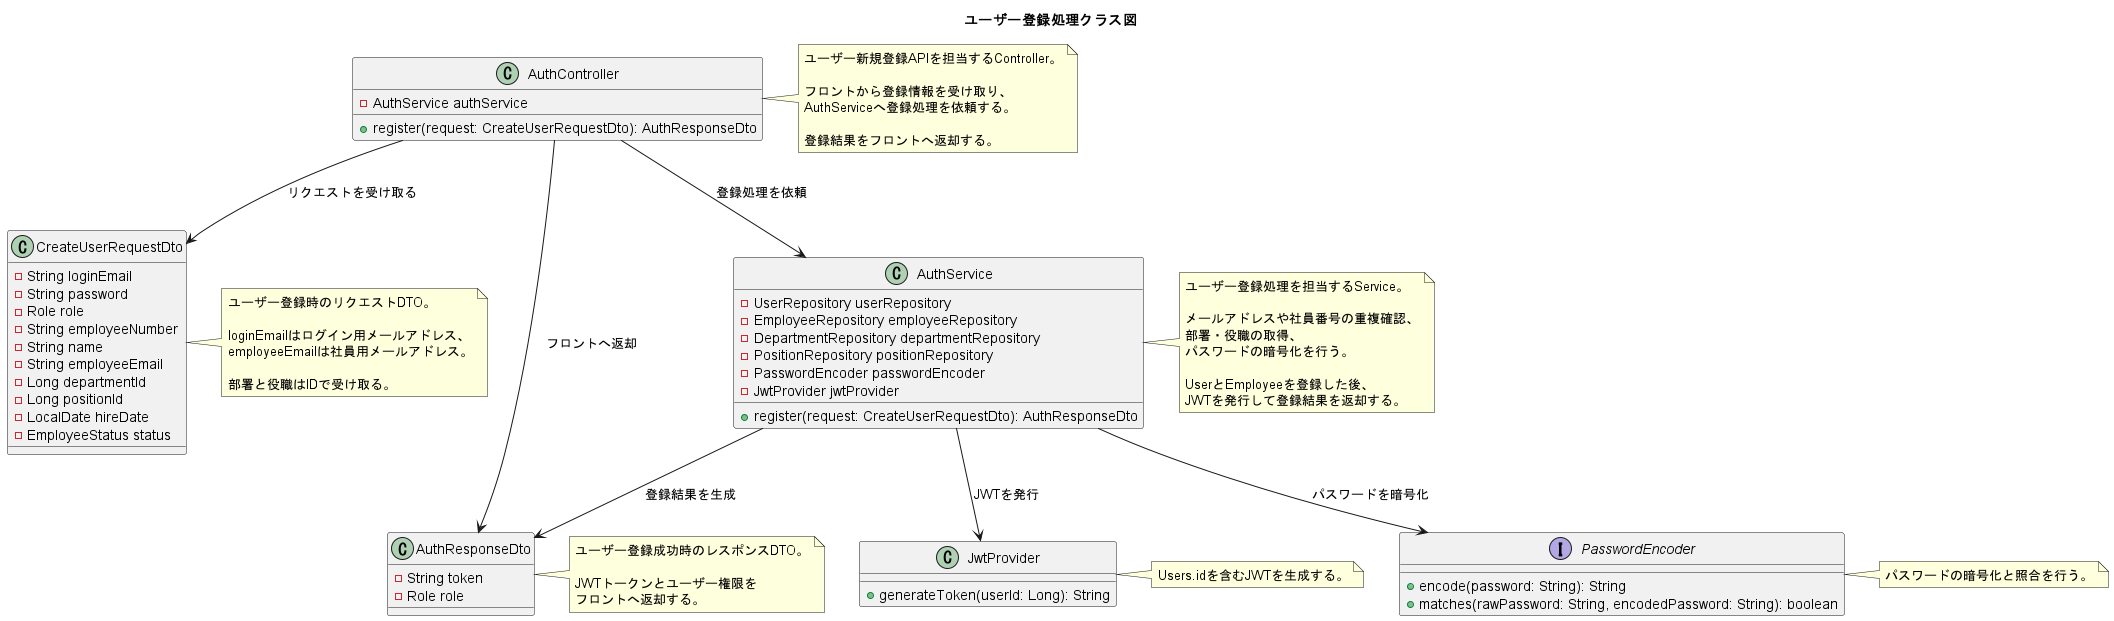

The diagram above was rendered by PlantUML. Its source (embedded in the PNG):
@startuml
title ユーザー登録処理クラス図

class AuthController {
  - AuthService authService
  + register(request: CreateUserRequestDto): AuthResponseDto
}

note right of AuthController
ユーザー新規登録APIを担当するController。

フロントから登録情報を受け取り、
AuthServiceへ登録処理を依頼する。

登録結果をフロントへ返却する。
end note


class CreateUserRequestDto {
  - String loginEmail
  - String password
  - Role role
  - String employeeNumber
  - String name
  - String employeeEmail
  - Long departmentId
  - Long positionId
  - LocalDate hireDate
  - EmployeeStatus status
}

note right of CreateUserRequestDto
ユーザー登録時のリクエストDTO。

loginEmailはログイン用メールアドレス、
employeeEmailは社員用メールアドレス。

部署と役職はIDで受け取る。
end note


class AuthResponseDto {
  - String token
  - Role role
}

note right of AuthResponseDto
ユーザー登録成功時のレスポンスDTO。

JWTトークンとユーザー権限を
フロントへ返却する。
end note


class AuthService {
  - UserRepository userRepository
  - EmployeeRepository employeeRepository
  - DepartmentRepository departmentRepository
  - PositionRepository positionRepository
  - PasswordEncoder passwordEncoder
  - JwtProvider jwtProvider

  + register(request: CreateUserRequestDto): AuthResponseDto
}

note right of AuthService
ユーザー登録処理を担当するService。

メールアドレスや社員番号の重複確認、
部署・役職の取得、
パスワードの暗号化を行う。

UserとEmployeeを登録した後、
JWTを発行して登録結果を返却する。
end note


class JwtProvider {
  + generateToken(userId: Long): String
}

note right of JwtProvider
Users.idを含むJWTを生成する。
end note


interface PasswordEncoder {
  + encode(password: String): String
  + matches(rawPassword: String, encodedPassword: String): boolean
}

note right of PasswordEncoder
パスワードの暗号化と照合を行う。
end note


AuthController --> CreateUserRequestDto : リクエストを受け取る
AuthController --> AuthService : 登録処理を依頼
AuthService --> AuthResponseDto : 登録結果を生成
AuthController --> AuthResponseDto : フロントへ返却

AuthService --> PasswordEncoder : パスワードを暗号化
AuthService --> JwtProvider : JWTを発行

@enduml